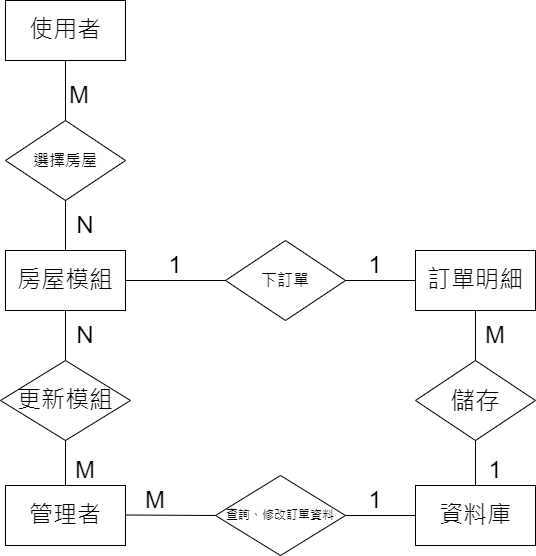

The diagram above was exported from draw.io. Its source (the exported page's mxGraphModel, read from the mxfile embedded in the PNG):
<mxGraphModel dx="1050" dy="522" grid="1" gridSize="10" guides="1" tooltips="1" connect="1" arrows="1" fold="1" page="1" pageScale="1" pageWidth="827" pageHeight="1169" math="0" shadow="0">
  <root>
    <mxCell id="WIyWlLk6GJQsqaUBKTNV-0" />
    <mxCell id="WIyWlLk6GJQsqaUBKTNV-1" parent="WIyWlLk6GJQsqaUBKTNV-0" />
    <mxCell id="bgOm49SiGzGniKWQjzGq-0" value="&lt;font style=&quot;font-size: 24px;&quot;&gt;使用者&lt;/font&gt;" style="rounded=0;whiteSpace=wrap;html=1;" vertex="1" parent="WIyWlLk6GJQsqaUBKTNV-1">
      <mxGeometry x="80" y="40" width="120" height="60" as="geometry" />
    </mxCell>
    <mxCell id="bgOm49SiGzGniKWQjzGq-1" value="&lt;font style=&quot;font-size: 16px;&quot;&gt;選擇房屋&lt;/font&gt;" style="rhombus;whiteSpace=wrap;html=1;" vertex="1" parent="WIyWlLk6GJQsqaUBKTNV-1">
      <mxGeometry x="80" y="160" width="120" height="80" as="geometry" />
    </mxCell>
    <mxCell id="bgOm49SiGzGniKWQjzGq-2" value="" style="endArrow=none;html=1;rounded=0;" edge="1" parent="WIyWlLk6GJQsqaUBKTNV-1" source="bgOm49SiGzGniKWQjzGq-1">
      <mxGeometry width="50" height="50" relative="1" as="geometry">
        <mxPoint x="90" y="150" as="sourcePoint" />
        <mxPoint x="140" y="100" as="targetPoint" />
      </mxGeometry>
    </mxCell>
    <mxCell id="bgOm49SiGzGniKWQjzGq-3" value="&lt;font style=&quot;font-size: 24px;&quot;&gt;M&lt;/font&gt;" style="text;html=1;strokeColor=none;fillColor=none;align=center;verticalAlign=middle;whiteSpace=wrap;rounded=0;" vertex="1" parent="WIyWlLk6GJQsqaUBKTNV-1">
      <mxGeometry x="124" y="120" width="60" height="30" as="geometry" />
    </mxCell>
    <mxCell id="bgOm49SiGzGniKWQjzGq-4" value="" style="endArrow=none;html=1;rounded=0;" edge="1" parent="WIyWlLk6GJQsqaUBKTNV-1">
      <mxGeometry width="50" height="50" relative="1" as="geometry">
        <mxPoint x="140" y="290" as="sourcePoint" />
        <mxPoint x="140" y="240" as="targetPoint" />
      </mxGeometry>
    </mxCell>
    <mxCell id="bgOm49SiGzGniKWQjzGq-5" value="&lt;font style=&quot;font-size: 24px;&quot;&gt;房屋模組&lt;/font&gt;" style="rounded=0;whiteSpace=wrap;html=1;" vertex="1" parent="WIyWlLk6GJQsqaUBKTNV-1">
      <mxGeometry x="80" y="290" width="120" height="60" as="geometry" />
    </mxCell>
    <mxCell id="bgOm49SiGzGniKWQjzGq-6" value="&lt;span style=&quot;font-size: 24px;&quot;&gt;N&lt;/span&gt;" style="text;html=1;strokeColor=none;fillColor=none;align=center;verticalAlign=middle;whiteSpace=wrap;rounded=0;" vertex="1" parent="WIyWlLk6GJQsqaUBKTNV-1">
      <mxGeometry x="130" y="250" width="60" height="30" as="geometry" />
    </mxCell>
    <mxCell id="bgOm49SiGzGniKWQjzGq-7" value="" style="endArrow=none;html=1;rounded=0;entryX=1;entryY=0.5;entryDx=0;entryDy=0;" edge="1" parent="WIyWlLk6GJQsqaUBKTNV-1" target="bgOm49SiGzGniKWQjzGq-5">
      <mxGeometry width="50" height="50" relative="1" as="geometry">
        <mxPoint x="300" y="320" as="sourcePoint" />
        <mxPoint x="370" y="340" as="targetPoint" />
      </mxGeometry>
    </mxCell>
    <mxCell id="bgOm49SiGzGniKWQjzGq-8" value="&lt;span style=&quot;font-size: 16px;&quot;&gt;下訂單&lt;/span&gt;" style="rhombus;whiteSpace=wrap;html=1;" vertex="1" parent="WIyWlLk6GJQsqaUBKTNV-1">
      <mxGeometry x="300" y="280" width="120" height="80" as="geometry" />
    </mxCell>
    <mxCell id="bgOm49SiGzGniKWQjzGq-9" value="&lt;font style=&quot;font-size: 24px;&quot;&gt;1&lt;/font&gt;" style="text;html=1;strokeColor=none;fillColor=none;align=center;verticalAlign=middle;whiteSpace=wrap;rounded=0;" vertex="1" parent="WIyWlLk6GJQsqaUBKTNV-1">
      <mxGeometry x="220" y="290" width="60" height="30" as="geometry" />
    </mxCell>
    <mxCell id="bgOm49SiGzGniKWQjzGq-10" value="" style="endArrow=none;html=1;rounded=0;exitX=0;exitY=0.5;exitDx=0;exitDy=0;" edge="1" parent="WIyWlLk6GJQsqaUBKTNV-1" source="bgOm49SiGzGniKWQjzGq-11">
      <mxGeometry width="50" height="50" relative="1" as="geometry">
        <mxPoint x="420" y="350" as="sourcePoint" />
        <mxPoint x="420" y="320" as="targetPoint" />
      </mxGeometry>
    </mxCell>
    <mxCell id="bgOm49SiGzGniKWQjzGq-11" value="&lt;font style=&quot;font-size: 24px;&quot;&gt;訂單明細&lt;/font&gt;" style="rounded=0;whiteSpace=wrap;html=1;" vertex="1" parent="WIyWlLk6GJQsqaUBKTNV-1">
      <mxGeometry x="490" y="290" width="120" height="60" as="geometry" />
    </mxCell>
    <mxCell id="bgOm49SiGzGniKWQjzGq-12" value="&lt;font style=&quot;font-size: 24px;&quot;&gt;1&lt;/font&gt;" style="text;html=1;strokeColor=none;fillColor=none;align=center;verticalAlign=middle;whiteSpace=wrap;rounded=0;" vertex="1" parent="WIyWlLk6GJQsqaUBKTNV-1">
      <mxGeometry x="420" y="290" width="60" height="30" as="geometry" />
    </mxCell>
    <mxCell id="bgOm49SiGzGniKWQjzGq-13" value="" style="endArrow=none;html=1;rounded=0;" edge="1" parent="WIyWlLk6GJQsqaUBKTNV-1">
      <mxGeometry width="50" height="50" relative="1" as="geometry">
        <mxPoint x="550" y="400" as="sourcePoint" />
        <mxPoint x="550" y="350" as="targetPoint" />
      </mxGeometry>
    </mxCell>
    <mxCell id="bgOm49SiGzGniKWQjzGq-14" value="&lt;font style=&quot;font-size: 25px;&quot;&gt;儲存&lt;/font&gt;" style="rhombus;whiteSpace=wrap;html=1;" vertex="1" parent="WIyWlLk6GJQsqaUBKTNV-1">
      <mxGeometry x="490" y="400" width="120" height="80" as="geometry" />
    </mxCell>
    <mxCell id="bgOm49SiGzGniKWQjzGq-15" value="" style="endArrow=none;html=1;rounded=0;" edge="1" parent="WIyWlLk6GJQsqaUBKTNV-1">
      <mxGeometry width="50" height="50" relative="1" as="geometry">
        <mxPoint x="550" y="530" as="sourcePoint" />
        <mxPoint x="550" y="480" as="targetPoint" />
      </mxGeometry>
    </mxCell>
    <mxCell id="bgOm49SiGzGniKWQjzGq-16" value="&lt;font style=&quot;font-size: 24px;&quot;&gt;資料庫&lt;/font&gt;" style="rounded=0;whiteSpace=wrap;html=1;" vertex="1" parent="WIyWlLk6GJQsqaUBKTNV-1">
      <mxGeometry x="490" y="525" width="120" height="60" as="geometry" />
    </mxCell>
    <mxCell id="bgOm49SiGzGniKWQjzGq-17" value="&lt;font style=&quot;font-size: 24px;&quot;&gt;M&lt;/font&gt;" style="text;html=1;strokeColor=none;fillColor=none;align=center;verticalAlign=middle;whiteSpace=wrap;rounded=0;" vertex="1" parent="WIyWlLk6GJQsqaUBKTNV-1">
      <mxGeometry x="540" y="360" width="60" height="30" as="geometry" />
    </mxCell>
    <mxCell id="bgOm49SiGzGniKWQjzGq-18" value="&lt;font style=&quot;font-size: 24px;&quot;&gt;1&lt;/font&gt;" style="text;html=1;strokeColor=none;fillColor=none;align=center;verticalAlign=middle;whiteSpace=wrap;rounded=0;" vertex="1" parent="WIyWlLk6GJQsqaUBKTNV-1">
      <mxGeometry x="540" y="495" width="60" height="30" as="geometry" />
    </mxCell>
    <mxCell id="bgOm49SiGzGniKWQjzGq-19" value="&lt;font style=&quot;font-size: 24px;&quot;&gt;管理者&lt;/font&gt;" style="rounded=0;whiteSpace=wrap;html=1;" vertex="1" parent="WIyWlLk6GJQsqaUBKTNV-1">
      <mxGeometry x="80" y="525" width="120" height="60" as="geometry" />
    </mxCell>
    <mxCell id="bgOm49SiGzGniKWQjzGq-20" value="" style="endArrow=none;html=1;rounded=0;" edge="1" parent="WIyWlLk6GJQsqaUBKTNV-1">
      <mxGeometry width="50" height="50" relative="1" as="geometry">
        <mxPoint x="200" y="554.5" as="sourcePoint" />
        <mxPoint x="290" y="555" as="targetPoint" />
      </mxGeometry>
    </mxCell>
    <mxCell id="bgOm49SiGzGniKWQjzGq-21" value="查詢、修改訂單資料" style="rhombus;whiteSpace=wrap;html=1;" vertex="1" parent="WIyWlLk6GJQsqaUBKTNV-1">
      <mxGeometry x="290" y="515" width="130" height="80" as="geometry" />
    </mxCell>
    <mxCell id="bgOm49SiGzGniKWQjzGq-22" value="" style="endArrow=none;html=1;rounded=0;entryX=0;entryY=0.5;entryDx=0;entryDy=0;exitX=1;exitY=0.5;exitDx=0;exitDy=0;" edge="1" parent="WIyWlLk6GJQsqaUBKTNV-1" source="bgOm49SiGzGniKWQjzGq-21" target="bgOm49SiGzGniKWQjzGq-16">
      <mxGeometry width="50" height="50" relative="1" as="geometry">
        <mxPoint x="430" y="560" as="sourcePoint" />
        <mxPoint x="470" y="510" as="targetPoint" />
        <Array as="points" />
      </mxGeometry>
    </mxCell>
    <mxCell id="bgOm49SiGzGniKWQjzGq-23" value="&lt;font style=&quot;font-size: 24px;&quot;&gt;M&lt;/font&gt;" style="text;html=1;strokeColor=none;fillColor=none;align=center;verticalAlign=middle;whiteSpace=wrap;rounded=0;" vertex="1" parent="WIyWlLk6GJQsqaUBKTNV-1">
      <mxGeometry x="200" y="525" width="60" height="30" as="geometry" />
    </mxCell>
    <mxCell id="bgOm49SiGzGniKWQjzGq-25" value="&lt;font style=&quot;font-size: 24px;&quot;&gt;1&lt;/font&gt;" style="text;html=1;strokeColor=none;fillColor=none;align=center;verticalAlign=middle;whiteSpace=wrap;rounded=0;" vertex="1" parent="WIyWlLk6GJQsqaUBKTNV-1">
      <mxGeometry x="420" y="525" width="60" height="30" as="geometry" />
    </mxCell>
    <mxCell id="bgOm49SiGzGniKWQjzGq-26" value="&lt;font style=&quot;font-size: 24px;&quot;&gt;更新模組&lt;/font&gt;" style="rhombus;whiteSpace=wrap;html=1;" vertex="1" parent="WIyWlLk6GJQsqaUBKTNV-1">
      <mxGeometry x="75" y="400" width="130" height="80" as="geometry" />
    </mxCell>
    <mxCell id="bgOm49SiGzGniKWQjzGq-27" value="" style="endArrow=none;html=1;rounded=0;entryX=0.5;entryY=1;entryDx=0;entryDy=0;exitX=0.5;exitY=0;exitDx=0;exitDy=0;" edge="1" parent="WIyWlLk6GJQsqaUBKTNV-1" source="bgOm49SiGzGniKWQjzGq-19" target="bgOm49SiGzGniKWQjzGq-26">
      <mxGeometry width="50" height="50" relative="1" as="geometry">
        <mxPoint x="140" y="520" as="sourcePoint" />
        <mxPoint x="185" y="475" as="targetPoint" />
      </mxGeometry>
    </mxCell>
    <mxCell id="bgOm49SiGzGniKWQjzGq-28" value="" style="endArrow=none;html=1;rounded=0;" edge="1" parent="WIyWlLk6GJQsqaUBKTNV-1" source="bgOm49SiGzGniKWQjzGq-26">
      <mxGeometry width="50" height="50" relative="1" as="geometry">
        <mxPoint x="90" y="400" as="sourcePoint" />
        <mxPoint x="140" y="350" as="targetPoint" />
      </mxGeometry>
    </mxCell>
    <mxCell id="bgOm49SiGzGniKWQjzGq-29" value="&lt;font style=&quot;font-size: 24px;&quot;&gt;M&lt;/font&gt;" style="text;html=1;strokeColor=none;fillColor=none;align=center;verticalAlign=middle;whiteSpace=wrap;rounded=0;" vertex="1" parent="WIyWlLk6GJQsqaUBKTNV-1">
      <mxGeometry x="130" y="495" width="60" height="30" as="geometry" />
    </mxCell>
    <mxCell id="bgOm49SiGzGniKWQjzGq-30" value="&lt;font style=&quot;font-size: 24px;&quot;&gt;N&lt;/font&gt;" style="text;html=1;strokeColor=none;fillColor=none;align=center;verticalAlign=middle;whiteSpace=wrap;rounded=0;" vertex="1" parent="WIyWlLk6GJQsqaUBKTNV-1">
      <mxGeometry x="130" y="360" width="60" height="30" as="geometry" />
    </mxCell>
  </root>
</mxGraphModel>